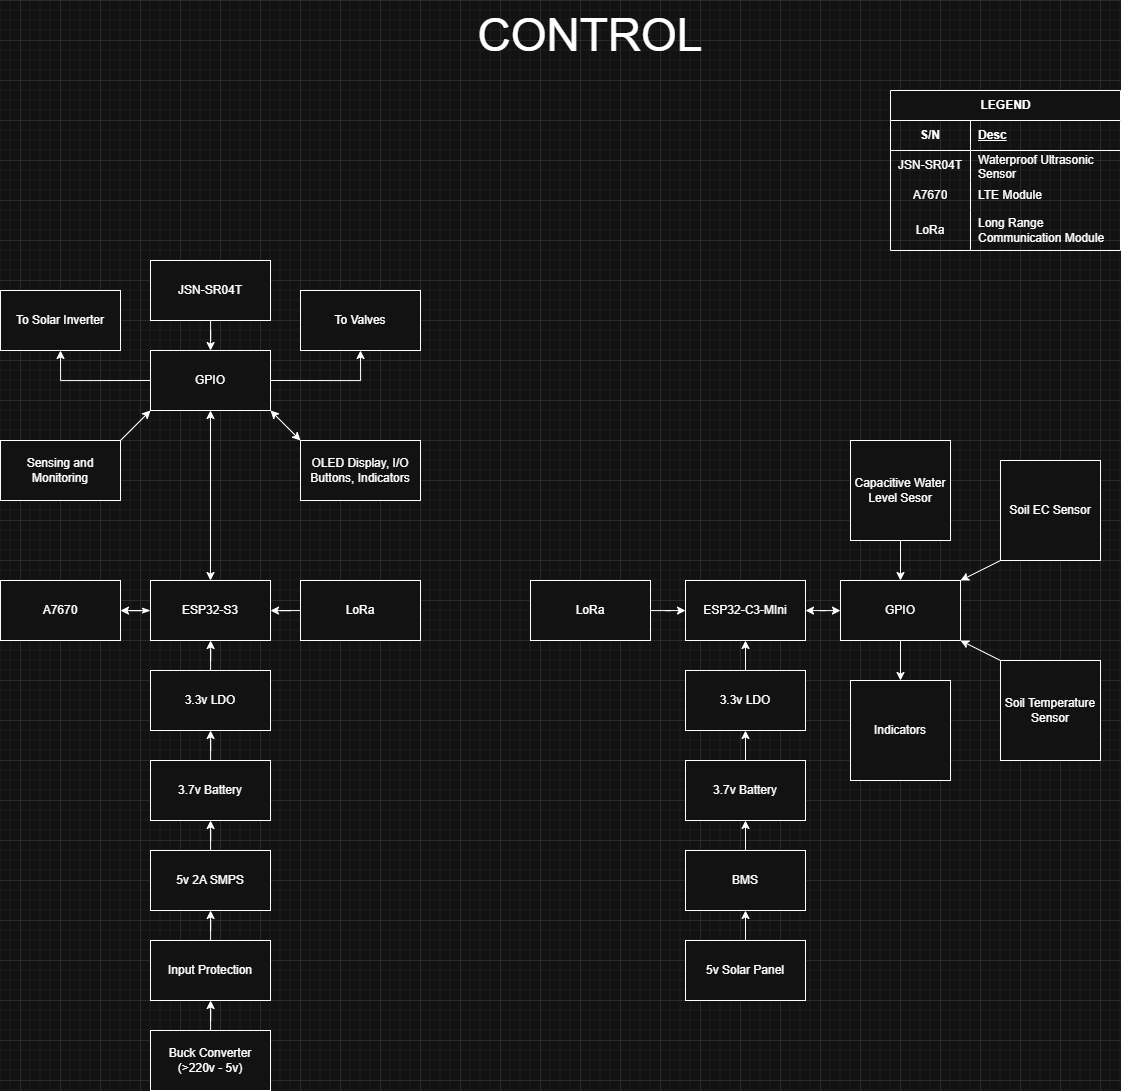

The diagram above was exported from draw.io. Its source (the exported page's mxGraphModel, read from the mxfile embedded in the PNG):
<mxGraphModel dx="1549" dy="1973" grid="1" gridSize="10" guides="1" tooltips="1" connect="1" arrows="1" fold="1" page="1" pageScale="1" pageWidth="850" pageHeight="1100" math="0" shadow="0">
  <root>
    <mxCell id="0" />
    <mxCell id="1" parent="0" />
    <mxCell id="XVLm2LXXwI2eI5aPGS4U-11" edge="1" parent="1" source="XVLm2LXXwI2eI5aPGS4U-1" style="edgeStyle=orthogonalEdgeStyle;rounded=0;orthogonalLoop=1;jettySize=auto;html=1;endArrow=classic;endFill=1;startArrow=classicThin;startFill=1;" target="XVLm2LXXwI2eI5aPGS4U-6" value="">
      <mxGeometry relative="1" as="geometry" />
    </mxCell>
    <mxCell id="XVLm2LXXwI2eI5aPGS4U-12" edge="1" parent="1" source="XVLm2LXXwI2eI5aPGS4U-1" style="edgeStyle=orthogonalEdgeStyle;rounded=0;orthogonalLoop=1;jettySize=auto;html=1;startArrow=classic;startFill=1;" target="XVLm2LXXwI2eI5aPGS4U-9" value="">
      <mxGeometry relative="1" as="geometry" />
    </mxCell>
    <mxCell id="XVLm2LXXwI2eI5aPGS4U-1" parent="1" style="rounded=0;whiteSpace=wrap;html=1;" value="ESP32-S3" vertex="1">
      <mxGeometry height="60" width="120" x="410" y="260" as="geometry" />
    </mxCell>
    <mxCell id="XVLm2LXXwI2eI5aPGS4U-14" edge="1" parent="1" source="XVLm2LXXwI2eI5aPGS4U-2" style="edgeStyle=orthogonalEdgeStyle;rounded=0;orthogonalLoop=1;jettySize=auto;html=1;" target="XVLm2LXXwI2eI5aPGS4U-3" value="">
      <mxGeometry relative="1" as="geometry" />
    </mxCell>
    <mxCell id="XVLm2LXXwI2eI5aPGS4U-2" parent="1" style="rounded=0;whiteSpace=wrap;html=1;" value="3.7v Battery" vertex="1">
      <mxGeometry height="60" width="120" x="410" y="440" as="geometry" />
    </mxCell>
    <mxCell id="XVLm2LXXwI2eI5aPGS4U-13" edge="1" parent="1" source="XVLm2LXXwI2eI5aPGS4U-3" style="edgeStyle=orthogonalEdgeStyle;rounded=0;orthogonalLoop=1;jettySize=auto;html=1;" target="XVLm2LXXwI2eI5aPGS4U-1" value="">
      <mxGeometry relative="1" as="geometry" />
    </mxCell>
    <mxCell id="XVLm2LXXwI2eI5aPGS4U-3" parent="1" style="rounded=0;whiteSpace=wrap;html=1;" value="3.3v LDO" vertex="1">
      <mxGeometry height="60" width="120" x="410" y="350" as="geometry" />
    </mxCell>
    <mxCell id="XVLm2LXXwI2eI5aPGS4U-10" edge="1" parent="1" source="XVLm2LXXwI2eI5aPGS4U-5" style="edgeStyle=orthogonalEdgeStyle;rounded=0;orthogonalLoop=1;jettySize=auto;html=1;" target="XVLm2LXXwI2eI5aPGS4U-1" value="">
      <mxGeometry relative="1" as="geometry" />
    </mxCell>
    <mxCell id="XVLm2LXXwI2eI5aPGS4U-5" parent="1" style="rounded=0;whiteSpace=wrap;html=1;" value="LoRa" vertex="1">
      <mxGeometry height="60" width="120" x="560" y="260" as="geometry" />
    </mxCell>
    <mxCell id="XVLm2LXXwI2eI5aPGS4U-6" parent="1" style="rounded=0;whiteSpace=wrap;html=1;" value="A7670" vertex="1">
      <mxGeometry height="60" width="120" x="260" y="260" as="geometry" />
    </mxCell>
    <mxCell id="XVLm2LXXwI2eI5aPGS4U-15" edge="1" parent="1" source="XVLm2LXXwI2eI5aPGS4U-7" style="edgeStyle=orthogonalEdgeStyle;rounded=0;orthogonalLoop=1;jettySize=auto;html=1;" target="XVLm2LXXwI2eI5aPGS4U-2" value="">
      <mxGeometry relative="1" as="geometry" />
    </mxCell>
    <mxCell id="XVLm2LXXwI2eI5aPGS4U-7" parent="1" style="whiteSpace=wrap;html=1;" value="5v 2A SMPS" vertex="1">
      <mxGeometry height="60" width="120" x="410" y="530" as="geometry" />
    </mxCell>
    <mxCell id="XVLm2LXXwI2eI5aPGS4U-27" edge="1" parent="1" source="XVLm2LXXwI2eI5aPGS4U-9" style="edgeStyle=orthogonalEdgeStyle;rounded=0;orthogonalLoop=1;jettySize=auto;html=1;exitX=0;exitY=0.5;exitDx=0;exitDy=0;entryX=0.5;entryY=1;entryDx=0;entryDy=0;" target="XVLm2LXXwI2eI5aPGS4U-20">
      <mxGeometry relative="1" as="geometry" />
    </mxCell>
    <mxCell id="XVLm2LXXwI2eI5aPGS4U-28" edge="1" parent="1" source="XVLm2LXXwI2eI5aPGS4U-9" style="edgeStyle=orthogonalEdgeStyle;rounded=0;orthogonalLoop=1;jettySize=auto;html=1;exitX=1;exitY=0.5;exitDx=0;exitDy=0;entryX=0.5;entryY=1;entryDx=0;entryDy=0;" target="XVLm2LXXwI2eI5aPGS4U-21">
      <mxGeometry relative="1" as="geometry" />
    </mxCell>
    <mxCell id="XVLm2LXXwI2eI5aPGS4U-9" parent="1" style="whiteSpace=wrap;html=1;" value="GPIO" vertex="1">
      <mxGeometry height="60" width="120" x="410" y="30" as="geometry" />
    </mxCell>
    <mxCell id="XVLm2LXXwI2eI5aPGS4U-17" edge="1" parent="1" source="XVLm2LXXwI2eI5aPGS4U-16" style="edgeStyle=orthogonalEdgeStyle;rounded=0;orthogonalLoop=1;jettySize=auto;html=1;" target="XVLm2LXXwI2eI5aPGS4U-9" value="">
      <mxGeometry relative="1" as="geometry" />
    </mxCell>
    <mxCell id="XVLm2LXXwI2eI5aPGS4U-16" parent="1" style="whiteSpace=wrap;html=1;" value="JSN-SR04T" vertex="1">
      <mxGeometry height="60" width="120" x="410" y="-60" as="geometry" />
    </mxCell>
    <mxCell id="XVLm2LXXwI2eI5aPGS4U-19" edge="1" parent="1" source="XVLm2LXXwI2eI5aPGS4U-18" style="edgeStyle=orthogonalEdgeStyle;rounded=0;orthogonalLoop=1;jettySize=auto;html=1;" target="XVLm2LXXwI2eI5aPGS4U-7" value="">
      <mxGeometry relative="1" as="geometry" />
    </mxCell>
    <mxCell id="XVLm2LXXwI2eI5aPGS4U-18" parent="1" style="whiteSpace=wrap;html=1;" value="Input Protection" vertex="1">
      <mxGeometry height="60" width="120" x="410" y="620" as="geometry" />
    </mxCell>
    <mxCell id="XVLm2LXXwI2eI5aPGS4U-20" parent="1" style="whiteSpace=wrap;html=1;" value="To Solar Inverter" vertex="1">
      <mxGeometry height="60" width="120" x="260" y="-30" as="geometry" />
    </mxCell>
    <mxCell id="XVLm2LXXwI2eI5aPGS4U-21" parent="1" style="whiteSpace=wrap;html=1;" value="To Valves" vertex="1">
      <mxGeometry height="60" width="120" x="560" y="-30" as="geometry" />
    </mxCell>
    <mxCell id="XVLm2LXXwI2eI5aPGS4U-31" edge="1" parent="1" source="XVLm2LXXwI2eI5aPGS4U-30" style="rounded=0;orthogonalLoop=1;jettySize=auto;html=1;exitX=0;exitY=0;exitDx=0;exitDy=0;entryX=1;entryY=1;entryDx=0;entryDy=0;startArrow=classic;startFill=1;" target="XVLm2LXXwI2eI5aPGS4U-9">
      <mxGeometry relative="1" as="geometry" />
    </mxCell>
    <mxCell id="XVLm2LXXwI2eI5aPGS4U-30" parent="1" style="rounded=0;whiteSpace=wrap;html=1;" value="OLED Display, I/O Buttons, Indicators" vertex="1">
      <mxGeometry height="60" width="120" x="560" y="120" as="geometry" />
    </mxCell>
    <mxCell id="XVLm2LXXwI2eI5aPGS4U-33" edge="1" parent="1" source="XVLm2LXXwI2eI5aPGS4U-32" style="rounded=0;orthogonalLoop=1;jettySize=auto;html=1;exitX=1;exitY=0;exitDx=0;exitDy=0;entryX=0;entryY=1;entryDx=0;entryDy=0;" target="XVLm2LXXwI2eI5aPGS4U-9">
      <mxGeometry relative="1" as="geometry" />
    </mxCell>
    <mxCell id="XVLm2LXXwI2eI5aPGS4U-32" parent="1" style="rounded=0;whiteSpace=wrap;html=1;" value="Sensing and Monitoring" vertex="1">
      <mxGeometry height="60" width="120" x="260" y="120" as="geometry" />
    </mxCell>
    <mxCell id="XVLm2LXXwI2eI5aPGS4U-35" edge="1" parent="1" source="XVLm2LXXwI2eI5aPGS4U-34" style="edgeStyle=orthogonalEdgeStyle;rounded=0;orthogonalLoop=1;jettySize=auto;html=1;" target="XVLm2LXXwI2eI5aPGS4U-18" value="">
      <mxGeometry relative="1" as="geometry" />
    </mxCell>
    <mxCell id="XVLm2LXXwI2eI5aPGS4U-34" parent="1" style="rounded=0;whiteSpace=wrap;html=1;" value="Buck Converter&lt;div&gt;(&amp;gt;220v - 5v)&lt;/div&gt;" vertex="1">
      <mxGeometry height="60" width="120" x="410" y="710" as="geometry" />
    </mxCell>
    <mxCell id="XVLm2LXXwI2eI5aPGS4U-37" edge="1" parent="1" source="XVLm2LXXwI2eI5aPGS4U-38" style="edgeStyle=orthogonalEdgeStyle;rounded=0;orthogonalLoop=1;jettySize=auto;html=1;startArrow=classic;startFill=1;" target="XVLm2LXXwI2eI5aPGS4U-50" value="">
      <mxGeometry relative="1" as="geometry" />
    </mxCell>
    <mxCell id="XVLm2LXXwI2eI5aPGS4U-38" parent="1" style="rounded=0;whiteSpace=wrap;html=1;" value="ESP32-C3-MIni" vertex="1">
      <mxGeometry height="60" width="120" x="945" y="260" as="geometry" />
    </mxCell>
    <mxCell id="XVLm2LXXwI2eI5aPGS4U-39" edge="1" parent="1" source="XVLm2LXXwI2eI5aPGS4U-40" style="edgeStyle=orthogonalEdgeStyle;rounded=0;orthogonalLoop=1;jettySize=auto;html=1;" target="XVLm2LXXwI2eI5aPGS4U-42" value="">
      <mxGeometry relative="1" as="geometry" />
    </mxCell>
    <mxCell id="XVLm2LXXwI2eI5aPGS4U-40" parent="1" style="rounded=0;whiteSpace=wrap;html=1;" value="3.7v Battery" vertex="1">
      <mxGeometry height="60" width="120" x="945" y="440" as="geometry" />
    </mxCell>
    <mxCell id="XVLm2LXXwI2eI5aPGS4U-41" edge="1" parent="1" source="XVLm2LXXwI2eI5aPGS4U-42" style="edgeStyle=orthogonalEdgeStyle;rounded=0;orthogonalLoop=1;jettySize=auto;html=1;" target="XVLm2LXXwI2eI5aPGS4U-38" value="">
      <mxGeometry relative="1" as="geometry" />
    </mxCell>
    <mxCell id="XVLm2LXXwI2eI5aPGS4U-42" parent="1" style="rounded=0;whiteSpace=wrap;html=1;" value="3.3v LDO" vertex="1">
      <mxGeometry height="60" width="120" x="945" y="350" as="geometry" />
    </mxCell>
    <mxCell id="XVLm2LXXwI2eI5aPGS4U-43" edge="1" parent="1" source="XVLm2LXXwI2eI5aPGS4U-44" style="edgeStyle=orthogonalEdgeStyle;rounded=0;orthogonalLoop=1;jettySize=auto;html=1;" target="XVLm2LXXwI2eI5aPGS4U-38" value="">
      <mxGeometry relative="1" as="geometry" />
    </mxCell>
    <mxCell id="XVLm2LXXwI2eI5aPGS4U-44" parent="1" style="rounded=0;whiteSpace=wrap;html=1;" value="LoRa" vertex="1">
      <mxGeometry height="60" width="120" x="790" y="260" as="geometry" />
    </mxCell>
    <mxCell id="XVLm2LXXwI2eI5aPGS4U-46" edge="1" parent="1" source="XVLm2LXXwI2eI5aPGS4U-47" style="edgeStyle=orthogonalEdgeStyle;rounded=0;orthogonalLoop=1;jettySize=auto;html=1;" target="XVLm2LXXwI2eI5aPGS4U-40" value="">
      <mxGeometry relative="1" as="geometry" />
    </mxCell>
    <mxCell id="XVLm2LXXwI2eI5aPGS4U-47" parent="1" style="whiteSpace=wrap;html=1;" value="BMS" vertex="1">
      <mxGeometry height="60" width="120" x="945" y="530" as="geometry" />
    </mxCell>
    <mxCell id="XVLm2LXXwI2eI5aPGS4U-68" edge="1" parent="1" source="XVLm2LXXwI2eI5aPGS4U-50" style="edgeStyle=orthogonalEdgeStyle;rounded=0;orthogonalLoop=1;jettySize=auto;html=1;" target="XVLm2LXXwI2eI5aPGS4U-58" value="">
      <mxGeometry relative="1" as="geometry" />
    </mxCell>
    <mxCell id="XVLm2LXXwI2eI5aPGS4U-50" parent="1" style="whiteSpace=wrap;html=1;" value="GPIO" vertex="1">
      <mxGeometry height="60" width="120" x="1100" y="260" as="geometry" />
    </mxCell>
    <mxCell id="XVLm2LXXwI2eI5aPGS4U-66" edge="1" parent="1" source="XVLm2LXXwI2eI5aPGS4U-52" style="rounded=0;orthogonalLoop=1;jettySize=auto;html=1;entryX=1;entryY=1;entryDx=0;entryDy=0;exitX=0;exitY=0;exitDx=0;exitDy=0;" target="XVLm2LXXwI2eI5aPGS4U-50" value="">
      <mxGeometry relative="1" as="geometry" />
    </mxCell>
    <mxCell id="XVLm2LXXwI2eI5aPGS4U-52" parent="1" style="whiteSpace=wrap;html=1;" value="Soil Temperature Sensor" vertex="1">
      <mxGeometry height="100" width="100" x="1260" y="340" as="geometry" />
    </mxCell>
    <mxCell id="XVLm2LXXwI2eI5aPGS4U-53" edge="1" parent="1" source="XVLm2LXXwI2eI5aPGS4U-54" style="edgeStyle=orthogonalEdgeStyle;rounded=0;orthogonalLoop=1;jettySize=auto;html=1;" target="XVLm2LXXwI2eI5aPGS4U-47" value="">
      <mxGeometry relative="1" as="geometry" />
    </mxCell>
    <mxCell id="XVLm2LXXwI2eI5aPGS4U-54" parent="1" style="whiteSpace=wrap;html=1;" value="5v Solar Panel" vertex="1">
      <mxGeometry height="60" width="120" x="945" y="620" as="geometry" />
    </mxCell>
    <mxCell id="XVLm2LXXwI2eI5aPGS4U-64" edge="1" parent="1" source="XVLm2LXXwI2eI5aPGS4U-55" style="edgeStyle=orthogonalEdgeStyle;rounded=0;orthogonalLoop=1;jettySize=auto;html=1;" target="XVLm2LXXwI2eI5aPGS4U-50" value="">
      <mxGeometry relative="1" as="geometry" />
    </mxCell>
    <mxCell id="XVLm2LXXwI2eI5aPGS4U-55" parent="1" style="whiteSpace=wrap;html=1;" value="Capacitive Water Level Sesor" vertex="1">
      <mxGeometry height="100" width="100" x="1110" y="120" as="geometry" />
    </mxCell>
    <mxCell id="XVLm2LXXwI2eI5aPGS4U-67" edge="1" parent="1" source="XVLm2LXXwI2eI5aPGS4U-56" style="rounded=0;orthogonalLoop=1;jettySize=auto;html=1;exitX=0;exitY=1;exitDx=0;exitDy=0;entryX=1;entryY=0;entryDx=0;entryDy=0;" target="XVLm2LXXwI2eI5aPGS4U-50">
      <mxGeometry relative="1" as="geometry" />
    </mxCell>
    <mxCell id="XVLm2LXXwI2eI5aPGS4U-56" parent="1" style="whiteSpace=wrap;html=1;" value="Soil EC Sensor" vertex="1">
      <mxGeometry height="100" width="100" x="1260" y="140" as="geometry" />
    </mxCell>
    <mxCell id="XVLm2LXXwI2eI5aPGS4U-58" parent="1" style="rounded=0;whiteSpace=wrap;html=1;" value="Indicators" vertex="1">
      <mxGeometry height="100" width="100" x="1110" y="360" as="geometry" />
    </mxCell>
    <mxCell id="XVLm2LXXwI2eI5aPGS4U-69" parent="1" style="shape=table;startSize=30;container=1;collapsible=1;childLayout=tableLayout;fixedRows=1;rowLines=0;fontStyle=1;align=center;resizeLast=1;html=1;" value="LEGEND" vertex="1">
      <mxGeometry height="160" width="230" x="1150" y="-230" as="geometry" />
    </mxCell>
    <mxCell id="XVLm2LXXwI2eI5aPGS4U-70" parent="XVLm2LXXwI2eI5aPGS4U-69" style="shape=tableRow;horizontal=0;startSize=0;swimlaneHead=0;swimlaneBody=0;fillColor=none;collapsible=0;dropTarget=0;points=[[0,0.5],[1,0.5]];portConstraint=eastwest;top=0;left=0;right=0;bottom=1;" value="" vertex="1">
      <mxGeometry height="30" width="230" y="30" as="geometry" />
    </mxCell>
    <mxCell id="XVLm2LXXwI2eI5aPGS4U-71" parent="XVLm2LXXwI2eI5aPGS4U-70" style="shape=partialRectangle;connectable=0;fillColor=none;top=0;left=0;bottom=0;right=0;fontStyle=1;overflow=hidden;whiteSpace=wrap;html=1;" value="S/N" vertex="1">
      <mxGeometry height="30" width="80" as="geometry">
        <mxRectangle height="30" width="80" as="alternateBounds" />
      </mxGeometry>
    </mxCell>
    <mxCell id="XVLm2LXXwI2eI5aPGS4U-72" parent="XVLm2LXXwI2eI5aPGS4U-70" style="shape=partialRectangle;connectable=0;fillColor=none;top=0;left=0;bottom=0;right=0;align=left;spacingLeft=6;fontStyle=5;overflow=hidden;whiteSpace=wrap;html=1;" value="Desc" vertex="1">
      <mxGeometry height="30" width="150" x="80" as="geometry">
        <mxRectangle height="30" width="150" as="alternateBounds" />
      </mxGeometry>
    </mxCell>
    <mxCell id="XVLm2LXXwI2eI5aPGS4U-73" parent="XVLm2LXXwI2eI5aPGS4U-69" style="shape=tableRow;horizontal=0;startSize=0;swimlaneHead=0;swimlaneBody=0;fillColor=none;collapsible=0;dropTarget=0;points=[[0,0.5],[1,0.5]];portConstraint=eastwest;top=0;left=0;right=0;bottom=0;" value="" vertex="1">
      <mxGeometry height="30" width="230" y="60" as="geometry" />
    </mxCell>
    <mxCell id="XVLm2LXXwI2eI5aPGS4U-74" parent="XVLm2LXXwI2eI5aPGS4U-73" style="shape=partialRectangle;connectable=0;fillColor=none;top=0;left=0;bottom=0;right=0;editable=1;overflow=hidden;whiteSpace=wrap;html=1;" value="JSN-SR04T" vertex="1">
      <mxGeometry height="30" width="80" as="geometry">
        <mxRectangle height="30" width="80" as="alternateBounds" />
      </mxGeometry>
    </mxCell>
    <mxCell id="XVLm2LXXwI2eI5aPGS4U-75" parent="XVLm2LXXwI2eI5aPGS4U-73" style="shape=partialRectangle;connectable=0;fillColor=none;top=0;left=0;bottom=0;right=0;align=left;spacingLeft=6;overflow=hidden;whiteSpace=wrap;html=1;" value="Waterproof Ultrasonic Sensor" vertex="1">
      <mxGeometry height="30" width="150" x="80" as="geometry">
        <mxRectangle height="30" width="150" as="alternateBounds" />
      </mxGeometry>
    </mxCell>
    <mxCell id="XVLm2LXXwI2eI5aPGS4U-76" parent="XVLm2LXXwI2eI5aPGS4U-69" style="shape=tableRow;horizontal=0;startSize=0;swimlaneHead=0;swimlaneBody=0;fillColor=none;collapsible=0;dropTarget=0;points=[[0,0.5],[1,0.5]];portConstraint=eastwest;top=0;left=0;right=0;bottom=0;" value="" vertex="1">
      <mxGeometry height="30" width="230" y="90" as="geometry" />
    </mxCell>
    <mxCell id="XVLm2LXXwI2eI5aPGS4U-77" parent="XVLm2LXXwI2eI5aPGS4U-76" style="shape=partialRectangle;connectable=0;fillColor=none;top=0;left=0;bottom=0;right=0;editable=1;overflow=hidden;whiteSpace=wrap;html=1;" value="A7670" vertex="1">
      <mxGeometry height="30" width="80" as="geometry">
        <mxRectangle height="30" width="80" as="alternateBounds" />
      </mxGeometry>
    </mxCell>
    <mxCell id="XVLm2LXXwI2eI5aPGS4U-78" parent="XVLm2LXXwI2eI5aPGS4U-76" style="shape=partialRectangle;connectable=0;fillColor=none;top=0;left=0;bottom=0;right=0;align=left;spacingLeft=6;overflow=hidden;whiteSpace=wrap;html=1;" value="LTE Module" vertex="1">
      <mxGeometry height="30" width="150" x="80" as="geometry">
        <mxRectangle height="30" width="150" as="alternateBounds" />
      </mxGeometry>
    </mxCell>
    <mxCell id="XVLm2LXXwI2eI5aPGS4U-79" parent="XVLm2LXXwI2eI5aPGS4U-69" style="shape=tableRow;horizontal=0;startSize=0;swimlaneHead=0;swimlaneBody=0;fillColor=none;collapsible=0;dropTarget=0;points=[[0,0.5],[1,0.5]];portConstraint=eastwest;top=0;left=0;right=0;bottom=0;" value="" vertex="1">
      <mxGeometry height="40" width="230" y="120" as="geometry" />
    </mxCell>
    <mxCell id="XVLm2LXXwI2eI5aPGS4U-80" parent="XVLm2LXXwI2eI5aPGS4U-79" style="shape=partialRectangle;connectable=0;fillColor=none;top=0;left=0;bottom=0;right=0;editable=1;overflow=hidden;whiteSpace=wrap;html=1;" value="LoRa" vertex="1">
      <mxGeometry height="40" width="80" as="geometry">
        <mxRectangle height="40" width="80" as="alternateBounds" />
      </mxGeometry>
    </mxCell>
    <mxCell id="XVLm2LXXwI2eI5aPGS4U-81" parent="XVLm2LXXwI2eI5aPGS4U-79" style="shape=partialRectangle;connectable=0;fillColor=none;top=0;left=0;bottom=0;right=0;align=left;spacingLeft=6;overflow=hidden;whiteSpace=wrap;html=1;" value="Long Range Communication Module" vertex="1">
      <mxGeometry height="40" width="150" x="80" as="geometry">
        <mxRectangle height="40" width="150" as="alternateBounds" />
      </mxGeometry>
    </mxCell>
    <mxCell id="OBDqiTbdv8wlZ7Guvl9k-3" parent="1" style="text;html=1;whiteSpace=wrap;strokeColor=none;fillColor=none;align=center;verticalAlign=middle;rounded=0;autosize=1;resizable=0;" value="&lt;font style=&quot;font-size: 46px;&quot;&gt;CONTROL&lt;/font&gt;" vertex="1">
      <mxGeometry height="70" width="250" x="725" y="-320" as="geometry" />
    </mxCell>
  </root>
</mxGraphModel>